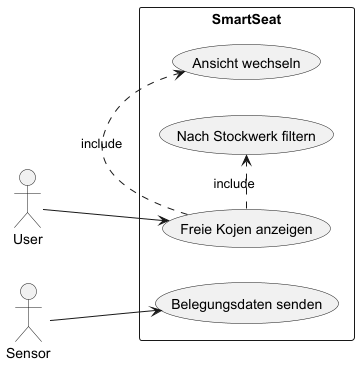

The diagram above was rendered by PlantUML. Its source (embedded in the PNG):
@startuml
left to right direction

actor User
actor Sensor

rectangle SmartSeat {

    (Freie Kojen anzeigen) as UC1
    (Ansicht wechseln) as UC2
    (Nach Stockwerk filtern) as UC3
    (Belegungsdaten senden) as UC4

    UC1 .> UC2 : include
    UC1 .> UC3 : include
}

User --> UC1
Sensor --> UC4

@enduml